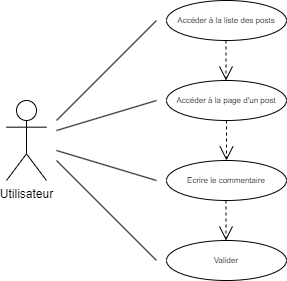

The diagram above was exported from draw.io. Its source (the exported page's mxGraphModel, read from the mxfile embedded in the PNG):
<mxGraphModel dx="1050" dy="541" grid="1" gridSize="10" guides="1" tooltips="1" connect="1" arrows="1" fold="1" page="1" pageScale="1" pageWidth="827" pageHeight="1169" math="0" shadow="0">
  <root>
    <mxCell id="0" />
    <mxCell id="1" parent="0" />
    <mxCell id="AUxqUhU2s1kITm_S8b5k-1" value="Utilisateur" style="shape=umlActor;verticalLabelPosition=bottom;verticalAlign=top;html=1;outlineConnect=0;" parent="1" vertex="1">
      <mxGeometry x="280" y="320" width="40" height="80" as="geometry" />
    </mxCell>
    <mxCell id="AUxqUhU2s1kITm_S8b5k-2" value="Accéder à la liste des posts" style="ellipse;whiteSpace=wrap;html=1;fontSize=8;" parent="1" vertex="1">
      <mxGeometry x="440" y="220" width="120" height="40" as="geometry" />
    </mxCell>
    <mxCell id="AUxqUhU2s1kITm_S8b5k-3" value="Ecrire le commentaire" style="ellipse;whiteSpace=wrap;html=1;fontSize=8;" parent="1" vertex="1">
      <mxGeometry x="440" y="380" width="120" height="40" as="geometry" />
    </mxCell>
    <mxCell id="AUxqUhU2s1kITm_S8b5k-4" value="Accéder à la page d'un post" style="ellipse;whiteSpace=wrap;html=1;fontSize=8;" parent="1" vertex="1">
      <mxGeometry x="440" y="300" width="120" height="40" as="geometry" />
    </mxCell>
    <mxCell id="AUxqUhU2s1kITm_S8b5k-5" value="" style="endArrow=none;html=1;rounded=0;" parent="1" edge="1">
      <mxGeometry relative="1" as="geometry">
        <mxPoint x="330" y="340" as="sourcePoint" />
        <mxPoint x="430" y="240" as="targetPoint" />
      </mxGeometry>
    </mxCell>
    <mxCell id="AUxqUhU2s1kITm_S8b5k-6" value="" style="endArrow=none;html=1;rounded=0;" parent="1" edge="1">
      <mxGeometry relative="1" as="geometry">
        <mxPoint x="330" y="370" as="sourcePoint" />
        <mxPoint x="430" y="400" as="targetPoint" />
      </mxGeometry>
    </mxCell>
    <mxCell id="AUxqUhU2s1kITm_S8b5k-7" value="" style="endArrow=none;html=1;rounded=0;" parent="1" edge="1">
      <mxGeometry relative="1" as="geometry">
        <mxPoint x="330" y="350" as="sourcePoint" />
        <mxPoint x="430" y="320" as="targetPoint" />
      </mxGeometry>
    </mxCell>
    <mxCell id="AUxqUhU2s1kITm_S8b5k-8" value="" style="endArrow=open;endSize=12;dashed=1;html=1;rounded=0;fontSize=8;entryX=0.5;entryY=0;entryDx=0;entryDy=0;exitX=0.5;exitY=1;exitDx=0;exitDy=0;" parent="1" source="AUxqUhU2s1kITm_S8b5k-4" target="AUxqUhU2s1kITm_S8b5k-3" edge="1">
      <mxGeometry width="160" relative="1" as="geometry">
        <mxPoint x="390" y="310" as="sourcePoint" />
        <mxPoint x="550" y="310" as="targetPoint" />
      </mxGeometry>
    </mxCell>
    <mxCell id="AUxqUhU2s1kITm_S8b5k-9" value="" style="endArrow=open;endSize=12;dashed=1;html=1;rounded=0;fontSize=8;entryX=0.5;entryY=0;entryDx=0;entryDy=0;exitX=0.5;exitY=1;exitDx=0;exitDy=0;" parent="1" edge="1">
      <mxGeometry width="160" relative="1" as="geometry">
        <mxPoint x="499.5" y="260" as="sourcePoint" />
        <mxPoint x="499.5" y="300" as="targetPoint" />
      </mxGeometry>
    </mxCell>
    <mxCell id="1sCTvK_fRJzV3aGStiKg-1" value="Valider" style="ellipse;whiteSpace=wrap;html=1;fontSize=8;" parent="1" vertex="1">
      <mxGeometry x="440" y="460" width="120" height="40" as="geometry" />
    </mxCell>
    <mxCell id="1sCTvK_fRJzV3aGStiKg-2" value="" style="endArrow=none;html=1;rounded=0;" parent="1" edge="1">
      <mxGeometry relative="1" as="geometry">
        <mxPoint x="330" y="380" as="sourcePoint" />
        <mxPoint x="430" y="480" as="targetPoint" />
      </mxGeometry>
    </mxCell>
    <mxCell id="1sCTvK_fRJzV3aGStiKg-3" value="" style="endArrow=open;endSize=12;dashed=1;html=1;rounded=0;fontSize=8;entryX=0.5;entryY=0;entryDx=0;entryDy=0;exitX=0.5;exitY=1;exitDx=0;exitDy=0;" parent="1" edge="1">
      <mxGeometry width="160" relative="1" as="geometry">
        <mxPoint x="499.5" y="420" as="sourcePoint" />
        <mxPoint x="499.5" y="460" as="targetPoint" />
      </mxGeometry>
    </mxCell>
  </root>
</mxGraphModel>